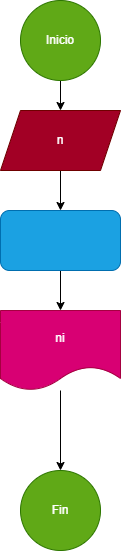

The diagram above was exported from draw.io. Its source (the exported page's mxGraphModel, read from the mxfile embedded in the PNG):
<mxGraphModel dx="686" dy="359" grid="1" gridSize="10" guides="1" tooltips="1" connect="1" arrows="1" fold="1" page="1" pageScale="1" pageWidth="850" pageHeight="1100" math="0" shadow="0">
  <root>
    <mxCell id="0" />
    <mxCell id="1" parent="0" />
    <mxCell id="6" style="edgeStyle=none;html=1;entryX=0.5;entryY=0;entryDx=0;entryDy=0;" edge="1" parent="1" source="2" target="5">
      <mxGeometry relative="1" as="geometry" />
    </mxCell>
    <mxCell id="2" value="Inicio" style="ellipse;whiteSpace=wrap;html=1;aspect=fixed;fillColor=#60a917;fontColor=#ffffff;strokeColor=#2D7600;" vertex="1" parent="1">
      <mxGeometry x="290" y="50" width="80" height="80" as="geometry" />
    </mxCell>
    <mxCell id="8" style="edgeStyle=none;html=1;entryX=0.5;entryY=0;entryDx=0;entryDy=0;" edge="1" parent="1" source="5" target="7">
      <mxGeometry relative="1" as="geometry" />
    </mxCell>
    <mxCell id="5" value="n" style="shape=parallelogram;perimeter=parallelogramPerimeter;whiteSpace=wrap;html=1;fixedSize=1;fillColor=#a20025;fontColor=#ffffff;strokeColor=#6F0000;" vertex="1" parent="1">
      <mxGeometry x="270" y="160" width="120" height="60" as="geometry" />
    </mxCell>
    <mxCell id="10" style="edgeStyle=none;html=1;entryX=0.5;entryY=0;entryDx=0;entryDy=0;" edge="1" parent="1" source="7" target="9">
      <mxGeometry relative="1" as="geometry" />
    </mxCell>
    <mxCell id="7" value="" style="rounded=1;whiteSpace=wrap;html=1;fillColor=#1ba1e2;fontColor=#ffffff;strokeColor=#006EAF;" vertex="1" parent="1">
      <mxGeometry x="270" y="260" width="120" height="60" as="geometry" />
    </mxCell>
    <mxCell id="12" value="" style="edgeStyle=none;html=1;" edge="1" parent="1" source="9" target="11">
      <mxGeometry relative="1" as="geometry" />
    </mxCell>
    <mxCell id="9" value="ni" style="shape=document;whiteSpace=wrap;html=1;boundedLbl=1;fillColor=#d80073;fontColor=#ffffff;strokeColor=#A50040;" vertex="1" parent="1">
      <mxGeometry x="270" y="360" width="120" height="80" as="geometry" />
    </mxCell>
    <mxCell id="11" value="Fin" style="ellipse;whiteSpace=wrap;html=1;fillColor=#60a917;fontColor=#ffffff;strokeColor=#2D7600;" vertex="1" parent="1">
      <mxGeometry x="290" y="520" width="80" height="80" as="geometry" />
    </mxCell>
  </root>
</mxGraphModel>